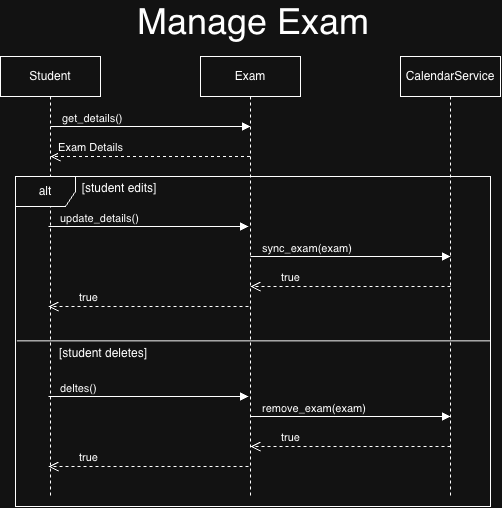

The diagram above was exported from draw.io. Its source (the exported page's mxGraphModel, read from the mxfile embedded in the PNG):
<mxGraphModel dx="1600" dy="869" grid="1" gridSize="10" guides="1" tooltips="1" connect="1" arrows="1" fold="1" page="1" pageScale="1" pageWidth="850" pageHeight="1100" math="0" shadow="0">
  <root>
    <mxCell id="0" />
    <mxCell id="1" parent="0" />
    <mxCell id="1_yIwJT8ntMUFveSZTSX-1" parent="1" style="shape=umlLifeline;perimeter=lifelinePerimeter;whiteSpace=wrap;html=1;container=1;dropTarget=0;collapsible=0;recursiveResize=0;outlineConnect=0;portConstraint=eastwest;newEdgeStyle={&quot;edgeStyle&quot;:&quot;sequenceEdgeStyle&quot;,&quot;libavoidRouting&quot;:0,&quot;curved&quot;:0,&quot;rounded&quot;:0};" value="Student" vertex="1">
      <mxGeometry height="440" width="100" x="110" y="240" as="geometry" />
    </mxCell>
    <mxCell id="1_yIwJT8ntMUFveSZTSX-2" parent="1" style="shape=umlLifeline;perimeter=lifelinePerimeter;whiteSpace=wrap;html=1;container=1;dropTarget=0;collapsible=0;recursiveResize=0;outlineConnect=0;portConstraint=eastwest;newEdgeStyle={&quot;edgeStyle&quot;:&quot;sequenceEdgeStyle&quot;,&quot;libavoidRouting&quot;:0,&quot;curved&quot;:0,&quot;rounded&quot;:0};" value="Exam" vertex="1">
      <mxGeometry height="440" width="100" x="310" y="240" as="geometry" />
    </mxCell>
    <mxCell id="1_yIwJT8ntMUFveSZTSX-3" parent="1" style="shape=umlLifeline;perimeter=lifelinePerimeter;whiteSpace=wrap;html=1;container=1;dropTarget=0;collapsible=0;recursiveResize=0;outlineConnect=0;portConstraint=eastwest;newEdgeStyle={&quot;edgeStyle&quot;:&quot;sequenceEdgeStyle&quot;,&quot;libavoidRouting&quot;:0,&quot;curved&quot;:0,&quot;rounded&quot;:0};" value="CalendarService" vertex="1">
      <mxGeometry height="440" width="100" x="510" y="240" as="geometry" />
    </mxCell>
    <mxCell id="1_yIwJT8ntMUFveSZTSX-7" edge="1" parent="1" style="endArrow=block;endFill=1;html=1;edgeStyle=orthogonalEdgeStyle;align=left;verticalAlign=top;rounded=0;" value="">
      <mxGeometry relative="1" x="-0.9" as="geometry">
        <mxPoint x="160" y="310" as="sourcePoint" />
        <mxPoint x="360" y="310" as="targetPoint" />
      </mxGeometry>
    </mxCell>
    <mxCell id="1_yIwJT8ntMUFveSZTSX-8" connectable="0" parent="1_yIwJT8ntMUFveSZTSX-7" style="edgeLabel;resizable=0;html=1;align=left;verticalAlign=bottom;" value="get_details()" vertex="1">
      <mxGeometry relative="1" x="-0.9" as="geometry" />
    </mxCell>
    <mxCell id="1_yIwJT8ntMUFveSZTSX-9" edge="1" parent="1" source="1_yIwJT8ntMUFveSZTSX-2" style="html=1;verticalAlign=bottom;endArrow=open;dashed=1;endSize=8;edgeStyle=sequenceEdgeStyle;libavoidRouting=0;curved=0;rounded=0;" value="Exam Details">
      <mxGeometry relative="1" x="0.599" as="geometry">
        <Array as="points">
          <mxPoint x="259.75" y="340" />
        </Array>
        <mxPoint x="240" y="340" as="sourcePoint" />
        <mxPoint x="160" y="340" as="targetPoint" />
      </mxGeometry>
    </mxCell>
    <mxCell id="1_yIwJT8ntMUFveSZTSX-10" parent="1" style="shape=umlFrame;whiteSpace=wrap;html=1;pointerEvents=0;" value="alt" vertex="1">
      <mxGeometry height="330" width="475" x="125" y="360" as="geometry" />
    </mxCell>
    <mxCell id="1_yIwJT8ntMUFveSZTSX-12" edge="1" parent="1" source="1_yIwJT8ntMUFveSZTSX-10" style="endArrow=none;html=1;rounded=0;exitX=0.003;exitY=0.498;exitDx=0;exitDy=0;exitPerimeter=0;entryX=1;entryY=0.498;entryDx=0;entryDy=0;entryPerimeter=0;" target="1_yIwJT8ntMUFveSZTSX-10" value="">
      <mxGeometry height="50" relative="1" width="50" as="geometry">
        <mxPoint x="260" y="520" as="sourcePoint" />
        <mxPoint x="310" y="470" as="targetPoint" />
      </mxGeometry>
    </mxCell>
    <mxCell id="1_yIwJT8ntMUFveSZTSX-13" parent="1" style="text;html=1;whiteSpace=wrap;strokeColor=none;fillColor=none;align=center;verticalAlign=middle;rounded=0;" value="[student edits]" vertex="1">
      <mxGeometry height="30" width="110" x="174" y="357" as="geometry" />
    </mxCell>
    <mxCell id="1_yIwJT8ntMUFveSZTSX-14" parent="1" style="text;html=1;whiteSpace=wrap;strokeColor=none;fillColor=none;align=center;verticalAlign=middle;rounded=0;" value="[student deletes]" vertex="1">
      <mxGeometry height="30" width="110" x="158" y="522" as="geometry" />
    </mxCell>
    <mxCell id="1_yIwJT8ntMUFveSZTSX-15" edge="1" parent="1" style="endArrow=block;endFill=1;html=1;edgeStyle=orthogonalEdgeStyle;align=left;verticalAlign=top;rounded=0;" value="">
      <mxGeometry relative="1" x="-0.9" as="geometry">
        <mxPoint x="158" y="410" as="sourcePoint" />
        <mxPoint x="358" y="410" as="targetPoint" />
      </mxGeometry>
    </mxCell>
    <mxCell id="1_yIwJT8ntMUFveSZTSX-16" connectable="0" parent="1_yIwJT8ntMUFveSZTSX-15" style="edgeLabel;resizable=0;html=1;align=left;verticalAlign=bottom;" value="update_details()" vertex="1">
      <mxGeometry relative="1" x="-0.9" as="geometry" />
    </mxCell>
    <mxCell id="1_yIwJT8ntMUFveSZTSX-17" edge="1" parent="1" style="endArrow=block;endFill=1;html=1;edgeStyle=orthogonalEdgeStyle;align=left;verticalAlign=top;rounded=0;" value="">
      <mxGeometry relative="1" x="-0.9" as="geometry">
        <mxPoint x="360" y="440" as="sourcePoint" />
        <mxPoint x="560" y="440" as="targetPoint" />
      </mxGeometry>
    </mxCell>
    <mxCell id="1_yIwJT8ntMUFveSZTSX-18" connectable="0" parent="1_yIwJT8ntMUFveSZTSX-17" style="edgeLabel;resizable=0;html=1;align=left;verticalAlign=bottom;" value="sync_exam(exam)" vertex="1">
      <mxGeometry relative="1" x="-0.9" as="geometry" />
    </mxCell>
    <mxCell id="1_yIwJT8ntMUFveSZTSX-19" edge="1" parent="1" style="html=1;verticalAlign=bottom;endArrow=open;dashed=1;endSize=8;edgeStyle=sequenceEdgeStyle;libavoidRouting=0;curved=0;rounded=0;" value="true">
      <mxGeometry relative="1" x="0.599" as="geometry">
        <Array as="points">
          <mxPoint x="460" y="470" />
        </Array>
        <mxPoint x="560" y="470" as="sourcePoint" />
        <mxPoint x="360" y="470" as="targetPoint" />
      </mxGeometry>
    </mxCell>
    <mxCell id="1_yIwJT8ntMUFveSZTSX-20" edge="1" parent="1" style="html=1;verticalAlign=bottom;endArrow=open;dashed=1;endSize=8;edgeStyle=sequenceEdgeStyle;libavoidRouting=0;curved=0;rounded=0;" value="true">
      <mxGeometry relative="1" x="0.599" as="geometry">
        <Array as="points">
          <mxPoint x="258" y="490" />
        </Array>
        <mxPoint x="358" y="490" as="sourcePoint" />
        <mxPoint x="158" y="490" as="targetPoint" />
      </mxGeometry>
    </mxCell>
    <mxCell id="1_yIwJT8ntMUFveSZTSX-21" edge="1" parent="1" style="endArrow=block;endFill=1;html=1;edgeStyle=orthogonalEdgeStyle;align=left;verticalAlign=top;rounded=0;" value="">
      <mxGeometry relative="1" x="-0.9" as="geometry">
        <mxPoint x="158" y="580" as="sourcePoint" />
        <mxPoint x="358" y="580" as="targetPoint" />
      </mxGeometry>
    </mxCell>
    <mxCell id="1_yIwJT8ntMUFveSZTSX-22" connectable="0" parent="1_yIwJT8ntMUFveSZTSX-21" style="edgeLabel;resizable=0;html=1;align=left;verticalAlign=bottom;" value="deltes()" vertex="1">
      <mxGeometry relative="1" x="-0.9" as="geometry" />
    </mxCell>
    <mxCell id="1_yIwJT8ntMUFveSZTSX-23" edge="1" parent="1" style="endArrow=block;endFill=1;html=1;edgeStyle=orthogonalEdgeStyle;align=left;verticalAlign=top;rounded=0;" value="">
      <mxGeometry relative="1" x="-0.9" as="geometry">
        <mxPoint x="360" y="600" as="sourcePoint" />
        <mxPoint x="560" y="600" as="targetPoint" />
      </mxGeometry>
    </mxCell>
    <mxCell id="1_yIwJT8ntMUFveSZTSX-24" connectable="0" parent="1_yIwJT8ntMUFveSZTSX-23" style="edgeLabel;resizable=0;html=1;align=left;verticalAlign=bottom;" value="remove_exam(exam)" vertex="1">
      <mxGeometry relative="1" x="-0.9" as="geometry" />
    </mxCell>
    <mxCell id="1_yIwJT8ntMUFveSZTSX-25" edge="1" parent="1" style="html=1;verticalAlign=bottom;endArrow=open;dashed=1;endSize=8;edgeStyle=sequenceEdgeStyle;libavoidRouting=0;curved=0;rounded=0;" value="true">
      <mxGeometry relative="1" x="0.599" as="geometry">
        <Array as="points">
          <mxPoint x="460" y="630" />
        </Array>
        <mxPoint x="560" y="630" as="sourcePoint" />
        <mxPoint x="360" y="630" as="targetPoint" />
      </mxGeometry>
    </mxCell>
    <mxCell id="1_yIwJT8ntMUFveSZTSX-26" edge="1" parent="1" style="html=1;verticalAlign=bottom;endArrow=open;dashed=1;endSize=8;edgeStyle=sequenceEdgeStyle;libavoidRouting=0;curved=0;rounded=0;" value="true">
      <mxGeometry relative="1" x="0.599" as="geometry">
        <Array as="points">
          <mxPoint x="258" y="650" />
        </Array>
        <mxPoint x="358" y="650" as="sourcePoint" />
        <mxPoint x="158" y="650" as="targetPoint" />
      </mxGeometry>
    </mxCell>
    <mxCell id="LmQwLrd5M1IsQCeivReN-1" parent="1" style="text;html=1;whiteSpace=wrap;strokeColor=none;fillColor=none;align=center;verticalAlign=middle;rounded=0;" value="&lt;font style=&quot;font-size: 36px;&quot;&gt;Manage Exam&lt;/font&gt;" vertex="1">
      <mxGeometry height="30" width="280" x="222.5" y="190" as="geometry" />
    </mxCell>
  </root>
</mxGraphModel>